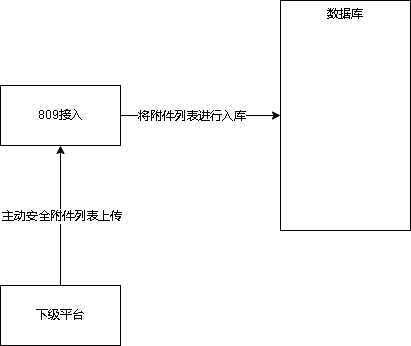

The diagram above was exported from draw.io. Its source (the exported page's mxGraphModel, read from the mxfile embedded in the PNG):
<mxGraphModel dx="1377" dy="756" grid="1" gridSize="10" guides="1" tooltips="1" connect="1" arrows="1" fold="1" page="1" pageScale="1" pageWidth="827" pageHeight="1169" math="0" shadow="0">
  <root>
    <mxCell id="0" />
    <mxCell id="1" parent="0" />
    <mxCell id="BNFnTXTp0SYZVPAifNuv-8" value="" style="edgeStyle=orthogonalEdgeStyle;rounded=0;orthogonalLoop=1;jettySize=auto;html=1;" edge="1" parent="1" source="BNFnTXTp0SYZVPAifNuv-1" target="BNFnTXTp0SYZVPAifNuv-7">
      <mxGeometry relative="1" as="geometry" />
    </mxCell>
    <mxCell id="BNFnTXTp0SYZVPAifNuv-10" value="将附件列表进行入库" style="edgeLabel;html=1;align=center;verticalAlign=middle;resizable=0;points=[];" vertex="1" connectable="0" parent="BNFnTXTp0SYZVPAifNuv-8">
      <mxGeometry x="-0.2167" y="-1" relative="1" as="geometry">
        <mxPoint x="7" y="-1" as="offset" />
      </mxGeometry>
    </mxCell>
    <mxCell id="BNFnTXTp0SYZVPAifNuv-1" value="809接入" style="rounded=0;whiteSpace=wrap;html=1;" vertex="1" parent="1">
      <mxGeometry x="120" y="290" width="120" height="60" as="geometry" />
    </mxCell>
    <mxCell id="BNFnTXTp0SYZVPAifNuv-3" style="edgeStyle=orthogonalEdgeStyle;rounded=0;orthogonalLoop=1;jettySize=auto;html=1;exitX=0.5;exitY=0;exitDx=0;exitDy=0;" edge="1" parent="1" source="BNFnTXTp0SYZVPAifNuv-2" target="BNFnTXTp0SYZVPAifNuv-1">
      <mxGeometry relative="1" as="geometry" />
    </mxCell>
    <mxCell id="BNFnTXTp0SYZVPAifNuv-4" value="主动安全附件列表上传" style="edgeLabel;html=1;align=center;verticalAlign=middle;resizable=0;points=[];" vertex="1" connectable="0" parent="BNFnTXTp0SYZVPAifNuv-3">
      <mxGeometry x="-0.1857" y="-1" relative="1" as="geometry">
        <mxPoint x="-1" y="-13" as="offset" />
      </mxGeometry>
    </mxCell>
    <mxCell id="BNFnTXTp0SYZVPAifNuv-2" value="下级平台" style="rounded=0;whiteSpace=wrap;html=1;" vertex="1" parent="1">
      <mxGeometry x="120" y="490" width="120" height="60" as="geometry" />
    </mxCell>
    <mxCell id="BNFnTXTp0SYZVPAifNuv-7" value="数据库" style="rounded=0;whiteSpace=wrap;html=1;verticalAlign=top;" vertex="1" parent="1">
      <mxGeometry x="400" y="205" width="130" height="230" as="geometry" />
    </mxCell>
  </root>
</mxGraphModel>